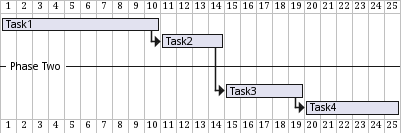

The diagram above was rendered by PlantUML. Its source (embedded in the PNG):
@startgantt
[Task1] lasts 10 days
then [Task2] lasts 4 days
-- Phase Two --
then [Task3] lasts 5 days
then [Task4] lasts 6 days
@endgantt